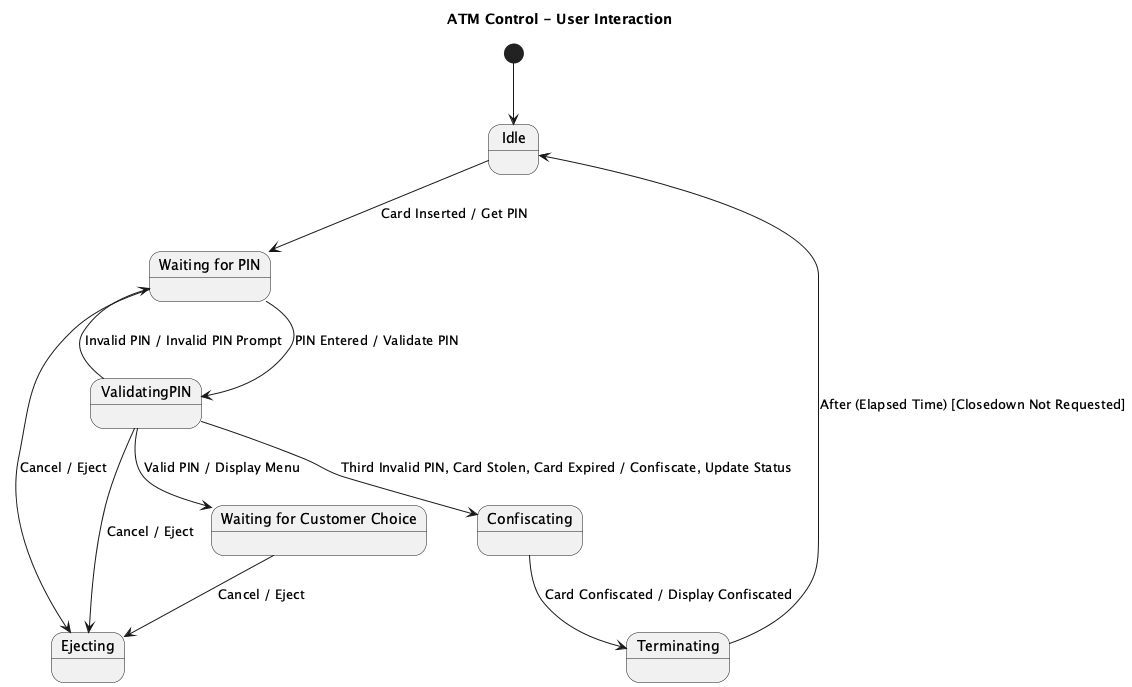

The diagram above was rendered by PlantUML. Its source (embedded in the PNG):
@startuml
title ATM Control - User Interaction

[*] --> Idle

state Idle
state "Waiting for PIN" as WaitingForPIN
state ValidatingPIN
state "Waiting for Customer Choice" as WaitingForChoice
state Confiscating
state Ejecting

Idle --> WaitingForPIN : Card Inserted / Get PIN

WaitingForPIN --> ValidatingPIN : PIN Entered / Validate PIN
ValidatingPIN --> WaitingForPIN : Invalid PIN / Invalid PIN Prompt
ValidatingPIN --> WaitingForChoice : Valid PIN / Display Menu

WaitingForPIN --> Ejecting : Cancel / Eject
ValidatingPIN --> Ejecting : Cancel / Eject
WaitingForChoice --> Ejecting : Cancel / Eject

ValidatingPIN --> Confiscating : Third Invalid PIN, Card Stolen, Card Expired / Confiscate, Update Status

Confiscating --> Terminating : Card Confiscated / Display Confiscated

Terminating --> Idle : After (Elapsed Time) [Closedown Not Requested]

@enduml